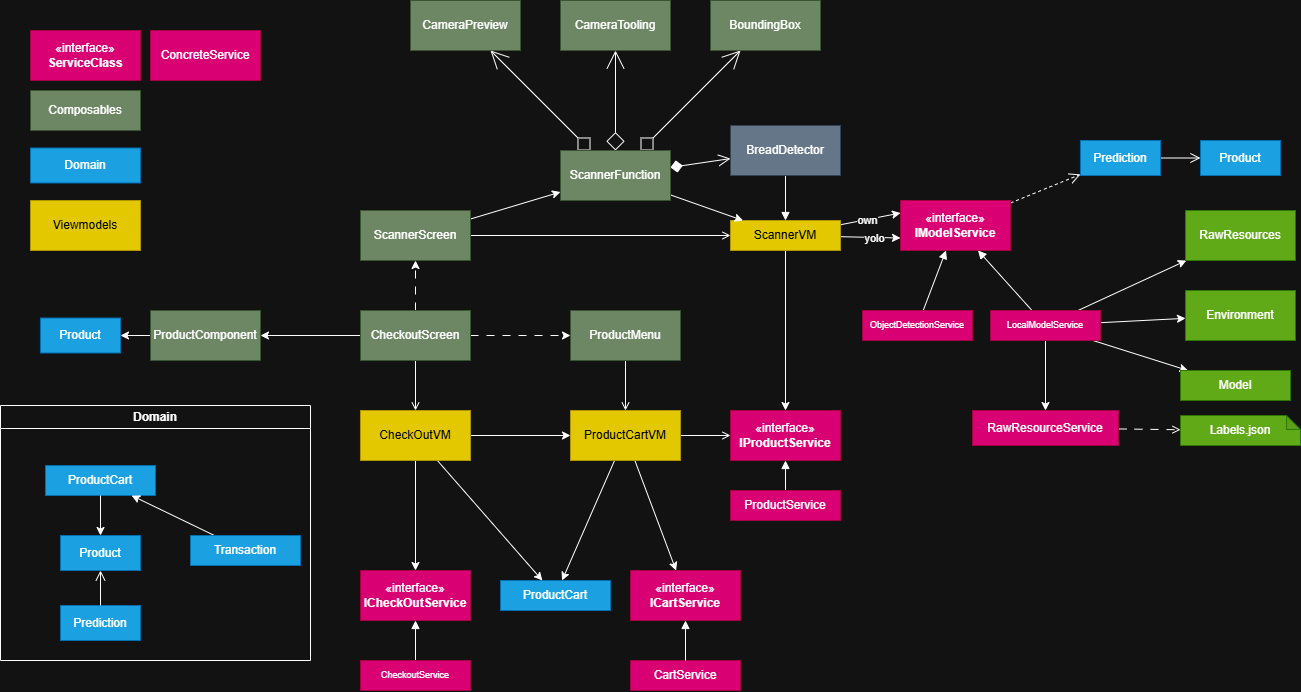

The diagram above was exported from draw.io. Its source (the exported page's mxGraphModel, read from the mxfile embedded in the PNG):
<mxGraphModel dx="3387" dy="1183" grid="1" gridSize="10" guides="1" tooltips="1" connect="1" arrows="1" fold="1" page="1" pageScale="1" pageWidth="827" pageHeight="1169" math="0" shadow="0">
  <root>
    <mxCell id="0" />
    <mxCell id="1" parent="0" />
    <mxCell id="2" edge="1" parent="1" source="8" style="rounded=0;orthogonalLoop=1;jettySize=auto;html=1;entryX=0;entryY=0.25;entryDx=0;entryDy=0;" target="15">
      <mxGeometry relative="1" as="geometry" />
    </mxCell>
    <mxCell id="3" connectable="0" parent="2" style="edgeLabel;html=1;align=center;verticalAlign=middle;resizable=0;points=[];" value="own" vertex="1">
      <mxGeometry relative="1" x="-0.1284" as="geometry">
        <mxPoint as="offset" />
      </mxGeometry>
    </mxCell>
    <mxCell id="4" edge="1" parent="1" source="8" style="rounded=0;orthogonalLoop=1;jettySize=auto;html=1;" target="75">
      <mxGeometry relative="1" as="geometry" />
    </mxCell>
    <mxCell id="5" edge="1" parent="1" source="13" style="rounded=0;orthogonalLoop=1;jettySize=auto;html=1;" target="38">
      <mxGeometry relative="1" as="geometry" />
    </mxCell>
    <mxCell id="6" edge="1" parent="1" source="8" style="rounded=0;orthogonalLoop=1;jettySize=auto;html=1;entryX=0;entryY=0.75;entryDx=0;entryDy=0;" target="15">
      <mxGeometry relative="1" as="geometry" />
    </mxCell>
    <mxCell id="7" connectable="0" parent="6" style="edgeLabel;html=1;align=center;verticalAlign=middle;resizable=0;points=[];" value="yolo" vertex="1">
      <mxGeometry relative="1" x="0.0824" as="geometry">
        <mxPoint as="offset" />
      </mxGeometry>
    </mxCell>
    <mxCell id="8" parent="1" style="html=1;whiteSpace=wrap;fillColor=#e3c800;fontColor=#000000;strokeColor=#B09500;" value="ScannerVM" vertex="1">
      <mxGeometry height="30" width="110" x="70" y="620" as="geometry" />
    </mxCell>
    <mxCell id="9" edge="1" parent="1" source="13" style="rounded=0;orthogonalLoop=1;jettySize=auto;html=1;endArrow=block;endFill=1;" target="15">
      <mxGeometry relative="1" as="geometry" />
    </mxCell>
    <mxCell id="10" edge="1" parent="1" source="13" style="rounded=0;orthogonalLoop=1;jettySize=auto;html=1;" target="16">
      <mxGeometry relative="1" as="geometry" />
    </mxCell>
    <mxCell id="11" edge="1" parent="1" source="13" style="rounded=0;orthogonalLoop=1;jettySize=auto;html=1;" target="76">
      <mxGeometry relative="1" as="geometry" />
    </mxCell>
    <mxCell id="12" edge="1" parent="1" source="13" style="rounded=0;orthogonalLoop=1;jettySize=auto;html=1;" target="20">
      <mxGeometry relative="1" as="geometry" />
    </mxCell>
    <mxCell id="13" parent="1" style="html=1;whiteSpace=wrap;fontSize=9;fillColor=#d80073;fontColor=#ffffff;strokeColor=#A50040;" value="LocalModelService" vertex="1">
      <mxGeometry height="30" width="110" x="330" y="710" as="geometry" />
    </mxCell>
    <mxCell id="14" edge="1" parent="1" source="15" style="rounded=0;orthogonalLoop=1;jettySize=auto;html=1;dashed=1;endArrow=open;endFill=0;endSize=9;" target="23">
      <mxGeometry relative="1" as="geometry" />
    </mxCell>
    <mxCell id="15" parent="1" style="html=1;whiteSpace=wrap;fillColor=#d80073;fontColor=#ffffff;strokeColor=#A50040;" value="«interface»&lt;br&gt;&lt;b&gt;IModelService&lt;/b&gt;" vertex="1">
      <mxGeometry height="50" width="110" x="240" y="600" as="geometry" />
    </mxCell>
    <mxCell id="16" parent="1" style="html=1;whiteSpace=wrap;fillColor=#60a917;fontColor=#ffffff;strokeColor=#2D7600;" value="Model" vertex="1">
      <mxGeometry height="30" width="110" x="520" y="770" as="geometry" />
    </mxCell>
    <mxCell id="17" edge="1" parent="1" source="18" style="rounded=0;orthogonalLoop=1;jettySize=auto;html=1;endArrow=block;endFill=1;" target="75">
      <mxGeometry relative="1" as="geometry" />
    </mxCell>
    <mxCell id="18" parent="1" style="html=1;whiteSpace=wrap;fillColor=#d80073;fontColor=#ffffff;strokeColor=#A50040;" value="ProductService" vertex="1">
      <mxGeometry height="30" width="110" x="70" y="890" as="geometry" />
    </mxCell>
    <mxCell id="19" edge="1" parent="1" source="20" style="rounded=0;orthogonalLoop=1;jettySize=auto;html=1;dashed=1;dashPattern=8 8;endArrow=open;endFill=0;" target="21">
      <mxGeometry relative="1" as="geometry" />
    </mxCell>
    <mxCell id="20" parent="1" style="html=1;whiteSpace=wrap;fillColor=#d80073;fontColor=#ffffff;strokeColor=#A50040;" value="RawResourceService" vertex="1">
      <mxGeometry height="35" width="146" x="312" y="810" as="geometry" />
    </mxCell>
    <mxCell id="21" parent="1" style="shape=note;whiteSpace=wrap;html=1;backgroundOutline=1;darkOpacity=0.05;size=14;fillColor=#60a917;fontColor=#ffffff;strokeColor=#2D7600;" value="Labels.json" vertex="1">
      <mxGeometry height="30" width="120" x="520" y="815" as="geometry" />
    </mxCell>
    <mxCell id="22" edge="1" parent="1" source="23" style="rounded=0;orthogonalLoop=1;jettySize=auto;html=1;endArrow=open;endFill=0;endSize=8;" target="24">
      <mxGeometry relative="1" as="geometry" />
    </mxCell>
    <mxCell id="23" parent="1" style="html=1;whiteSpace=wrap;fillColor=#1ba1e2;fontColor=#ffffff;strokeColor=#006EAF;" value="Prediction" vertex="1">
      <mxGeometry height="35" width="80" x="420" y="540" as="geometry" />
    </mxCell>
    <mxCell id="24" parent="1" style="html=1;whiteSpace=wrap;fillColor=#1ba1e2;fontColor=#ffffff;strokeColor=#006EAF;" value="Product" vertex="1">
      <mxGeometry height="35" width="80" x="540" y="540" as="geometry" />
    </mxCell>
    <mxCell id="25" edge="1" parent="1" source="31" style="rounded=0;orthogonalLoop=1;jettySize=auto;html=1;startArrow=diamond;startFill=0;startSize=16;jumpSize=10;endSize=16;endArrow=open;endFill=0;" target="34">
      <mxGeometry relative="1" as="geometry" />
    </mxCell>
    <mxCell id="26" edge="1" parent="1" source="33" style="rounded=0;orthogonalLoop=1;jettySize=auto;html=1;endArrow=open;endFill=0;" target="8">
      <mxGeometry relative="1" as="geometry" />
    </mxCell>
    <mxCell id="27" edge="1" parent="1" source="31" style="rounded=0;orthogonalLoop=1;jettySize=auto;html=1;startArrow=diamond;startFill=0;startSize=16;endSize=16;endArrow=open;endFill=0;" target="35">
      <mxGeometry relative="1" as="geometry" />
    </mxCell>
    <mxCell id="28" edge="1" parent="1" source="31" style="rounded=0;orthogonalLoop=1;jettySize=auto;html=1;startArrow=diamond;startFill=1;startSize=10;endSize=10;endArrow=open;endFill=0;" target="37">
      <mxGeometry relative="1" as="geometry" />
    </mxCell>
    <mxCell id="29" edge="1" parent="1" source="31" style="rounded=0;orthogonalLoop=1;jettySize=auto;html=1;" target="8">
      <mxGeometry relative="1" as="geometry" />
    </mxCell>
    <mxCell id="30" edge="1" parent="1" source="31" style="rounded=0;orthogonalLoop=1;jettySize=auto;html=1;startArrow=diamond;startFill=0;startSize=16;endSize=16;endArrow=open;endFill=0;" target="65">
      <mxGeometry relative="1" as="geometry" />
    </mxCell>
    <mxCell id="31" parent="1" style="html=1;whiteSpace=wrap;fillColor=#6d8764;strokeColor=#3A5431;fontColor=#ffffff;" value="ScannerFunction" vertex="1">
      <mxGeometry height="50" width="110" x="-100" y="550" as="geometry" />
    </mxCell>
    <mxCell id="32" edge="1" parent="1" source="33" style="rounded=0;orthogonalLoop=1;jettySize=auto;html=1;" target="31">
      <mxGeometry relative="1" as="geometry" />
    </mxCell>
    <mxCell id="33" parent="1" style="html=1;whiteSpace=wrap;fillColor=#6d8764;strokeColor=#3A5431;fontColor=#ffffff;" value="ScannerScreen" vertex="1">
      <mxGeometry height="50" width="110" x="-300" y="610" as="geometry" />
    </mxCell>
    <mxCell id="34" parent="1" style="html=1;whiteSpace=wrap;fillColor=#6d8764;strokeColor=#3A5431;fontColor=#ffffff;" value="CameraPreview" vertex="1">
      <mxGeometry height="50" width="110" x="-250" y="400" as="geometry" />
    </mxCell>
    <mxCell id="35" parent="1" style="html=1;whiteSpace=wrap;fillColor=#6d8764;fontColor=#ffffff;strokeColor=#3A5431;" value="CameraTooling" vertex="1">
      <mxGeometry height="50" width="110" x="-100" y="400" as="geometry" />
    </mxCell>
    <mxCell id="36" edge="1" parent="1" source="37" style="rounded=0;orthogonalLoop=1;jettySize=auto;html=1;endArrow=block;endFill=1;" target="8">
      <mxGeometry relative="1" as="geometry" />
    </mxCell>
    <mxCell id="37" parent="1" style="html=1;whiteSpace=wrap;fillColor=#647687;fontColor=#ffffff;strokeColor=#314354;" value="BreadDetector" vertex="1">
      <mxGeometry height="50" width="110" x="70" y="525" as="geometry" />
    </mxCell>
    <mxCell id="38" parent="1" style="html=1;whiteSpace=wrap;fillColor=#60a917;fontColor=#ffffff;strokeColor=#2D7600;" value="RawResources" vertex="1">
      <mxGeometry height="50" width="110" x="525" y="610" as="geometry" />
    </mxCell>
    <mxCell id="39" parent="1" style="html=1;whiteSpace=wrap;fillColor=#1ba1e2;fontColor=#ffffff;strokeColor=#006EAF;" value="ProductCart" vertex="1">
      <mxGeometry height="30" width="110" x="-160" y="980" as="geometry" />
    </mxCell>
    <mxCell id="40" edge="1" parent="1" source="44" style="rounded=0;orthogonalLoop=1;jettySize=auto;html=1;dashed=1;dashPattern=8 8;" target="33">
      <mxGeometry relative="1" as="geometry" />
    </mxCell>
    <mxCell id="41" edge="1" parent="1" source="44" style="rounded=0;orthogonalLoop=1;jettySize=auto;html=1;endArrow=open;endFill=0;" target="49">
      <mxGeometry relative="1" as="geometry" />
    </mxCell>
    <mxCell id="42" edge="1" parent="1" source="44" style="edgeStyle=orthogonalEdgeStyle;rounded=0;orthogonalLoop=1;jettySize=auto;html=1;dashed=1;dashPattern=8 8;" target="51">
      <mxGeometry relative="1" as="geometry" />
    </mxCell>
    <mxCell id="43" edge="1" parent="1" source="44" style="edgeStyle=orthogonalEdgeStyle;rounded=0;orthogonalLoop=1;jettySize=auto;html=1;" target="67">
      <mxGeometry relative="1" as="geometry" />
    </mxCell>
    <mxCell id="44" parent="1" style="html=1;whiteSpace=wrap;fillColor=#6d8764;fontColor=#ffffff;strokeColor=#3A5431;" value="CheckoutScreen" vertex="1">
      <mxGeometry height="50" width="110" x="-300" y="710" as="geometry" />
    </mxCell>
    <mxCell id="45" edge="1" parent="1" source="49" style="rounded=0;orthogonalLoop=1;jettySize=auto;html=1;" target="39">
      <mxGeometry relative="1" as="geometry" />
    </mxCell>
    <mxCell id="46" edge="1" parent="1" source="71" style="rounded=0;orthogonalLoop=1;jettySize=auto;html=1;endArrow=open;endFill=0;" target="75">
      <mxGeometry relative="1" as="geometry" />
    </mxCell>
    <mxCell id="47" edge="1" parent="1" source="49" style="rounded=0;orthogonalLoop=1;jettySize=auto;html=1;" target="64">
      <mxGeometry relative="1" as="geometry" />
    </mxCell>
    <mxCell id="48" edge="1" parent="1" source="49" style="rounded=0;orthogonalLoop=1;jettySize=auto;html=1;" target="71">
      <mxGeometry relative="1" as="geometry" />
    </mxCell>
    <mxCell id="49" parent="1" style="html=1;whiteSpace=wrap;fillColor=#e3c800;fontColor=#000000;strokeColor=#B09500;" value="CheckOutVM" vertex="1">
      <mxGeometry height="50" width="110" x="-300" y="810" as="geometry" />
    </mxCell>
    <mxCell id="50" edge="1" parent="1" source="51" style="rounded=0;orthogonalLoop=1;jettySize=auto;html=1;endArrow=open;endFill=0;" target="71">
      <mxGeometry relative="1" as="geometry" />
    </mxCell>
    <mxCell id="51" parent="1" style="html=1;whiteSpace=wrap;fillColor=#6d8764;fontColor=#ffffff;strokeColor=#3A5431;" value="ProductMenu" vertex="1">
      <mxGeometry height="50" width="110" x="-90" y="710" as="geometry" />
    </mxCell>
    <mxCell id="52" parent="1" style="swimlane;whiteSpace=wrap;html=1;" value="Domain" vertex="1">
      <mxGeometry height="255" width="310" x="-660" y="805" as="geometry" />
    </mxCell>
    <mxCell id="53" parent="52" style="html=1;whiteSpace=wrap;fillColor=#1ba1e2;fontColor=#ffffff;strokeColor=#006EAF;" value="ProductCart" vertex="1">
      <mxGeometry height="30" width="110" x="45" y="60" as="geometry" />
    </mxCell>
    <mxCell id="54" parent="52" style="html=1;whiteSpace=wrap;fillColor=#1ba1e2;fontColor=#ffffff;strokeColor=#006EAF;" value="Product" vertex="1">
      <mxGeometry height="35" width="80" x="60" y="130" as="geometry" />
    </mxCell>
    <mxCell id="55" parent="52" style="html=1;whiteSpace=wrap;fillColor=#1ba1e2;fontColor=#ffffff;strokeColor=#006EAF;" value="Prediction" vertex="1">
      <mxGeometry height="35" width="80" x="60" y="200" as="geometry" />
    </mxCell>
    <mxCell id="56" edge="1" parent="52" source="53" style="edgeStyle=orthogonalEdgeStyle;rounded=0;orthogonalLoop=1;jettySize=auto;html=1;" target="54">
      <mxGeometry relative="1" as="geometry" />
    </mxCell>
    <mxCell id="57" edge="1" parent="52" source="55" style="rounded=0;orthogonalLoop=1;jettySize=auto;html=1;endArrow=open;endFill=0;endSize=8;" target="54">
      <mxGeometry relative="1" as="geometry" />
    </mxCell>
    <mxCell id="58" edge="1" parent="52" source="59" style="rounded=0;orthogonalLoop=1;jettySize=auto;html=1;" target="53">
      <mxGeometry relative="1" as="geometry" />
    </mxCell>
    <mxCell id="59" parent="52" style="html=1;whiteSpace=wrap;fillColor=#1ba1e2;fontColor=#ffffff;strokeColor=#006EAF;" value="Transaction" vertex="1">
      <mxGeometry height="30" width="110" x="190" y="130" as="geometry" />
    </mxCell>
    <mxCell id="60" edge="1" parent="1" source="61" style="rounded=0;orthogonalLoop=1;jettySize=auto;html=1;endArrow=block;endFill=1;" target="15">
      <mxGeometry relative="1" as="geometry" />
    </mxCell>
    <mxCell id="61" parent="1" style="html=1;whiteSpace=wrap;fontSize=9;fillColor=#d80073;fontColor=#ffffff;strokeColor=#A50040;" value="ObjectDetectionService" vertex="1">
      <mxGeometry height="30" width="110" x="202" y="710" as="geometry" />
    </mxCell>
    <mxCell id="62" edge="1" parent="1" source="63" style="rounded=0;orthogonalLoop=1;jettySize=auto;html=1;endArrow=block;endFill=1;" target="64">
      <mxGeometry relative="1" as="geometry" />
    </mxCell>
    <mxCell id="63" parent="1" style="html=1;whiteSpace=wrap;fontSize=9;fillColor=#d80073;fontColor=#ffffff;strokeColor=#A50040;" value="CheckoutService" vertex="1">
      <mxGeometry height="30" width="110" x="-300" y="1060" as="geometry" />
    </mxCell>
    <mxCell id="64" parent="1" style="html=1;whiteSpace=wrap;fillColor=#d80073;fontColor=#ffffff;strokeColor=#A50040;" value="«interface»&lt;br&gt;&lt;b&gt;ICheckOutService&lt;/b&gt;" vertex="1">
      <mxGeometry height="50" width="110" x="-300" y="970" as="geometry" />
    </mxCell>
    <mxCell id="65" parent="1" style="html=1;whiteSpace=wrap;fillColor=#6d8764;fontColor=#ffffff;strokeColor=#3A5431;" value="BoundingBox" vertex="1">
      <mxGeometry height="50" width="110" x="50" y="400" as="geometry" />
    </mxCell>
    <mxCell id="66" edge="1" parent="1" source="67" style="edgeStyle=orthogonalEdgeStyle;rounded=0;orthogonalLoop=1;jettySize=auto;html=1;" target="68">
      <mxGeometry relative="1" as="geometry" />
    </mxCell>
    <mxCell id="67" parent="1" style="html=1;whiteSpace=wrap;fillColor=#6d8764;fontColor=#ffffff;strokeColor=#3A5431;" value="ProductComponent" vertex="1">
      <mxGeometry height="50" width="110" x="-510" y="710" as="geometry" />
    </mxCell>
    <mxCell id="68" parent="1" style="html=1;whiteSpace=wrap;fillColor=#1ba1e2;fontColor=#ffffff;strokeColor=#006EAF;" value="Product" vertex="1">
      <mxGeometry height="35" width="80" x="-620" y="717.5" as="geometry" />
    </mxCell>
    <mxCell id="69" edge="1" parent="1" source="71" style="rounded=0;orthogonalLoop=1;jettySize=auto;html=1;" target="39">
      <mxGeometry relative="1" as="geometry" />
    </mxCell>
    <mxCell id="70" edge="1" parent="1" source="71" style="rounded=0;orthogonalLoop=1;jettySize=auto;html=1;" target="72">
      <mxGeometry relative="1" as="geometry" />
    </mxCell>
    <mxCell id="71" parent="1" style="html=1;whiteSpace=wrap;fillColor=#e3c800;fontColor=#000000;strokeColor=#B09500;" value="ProductCartVM" vertex="1">
      <mxGeometry height="50" width="110" x="-90" y="810" as="geometry" />
    </mxCell>
    <mxCell id="72" parent="1" style="html=1;whiteSpace=wrap;fillColor=#d80073;fontColor=#ffffff;strokeColor=#A50040;" value="«interface»&lt;br&gt;&lt;b&gt;ICartService&lt;/b&gt;" vertex="1">
      <mxGeometry height="50" width="110" x="-30" y="970" as="geometry" />
    </mxCell>
    <mxCell id="73" parent="1" style="html=1;whiteSpace=wrap;fillColor=#d80073;fontColor=#ffffff;strokeColor=#A50040;" value="CartService" vertex="1">
      <mxGeometry height="30" width="110" x="-30" y="1060" as="geometry" />
    </mxCell>
    <mxCell id="74" edge="1" parent="1" source="73" style="edgeStyle=orthogonalEdgeStyle;rounded=0;orthogonalLoop=1;jettySize=auto;html=1;endArrow=block;endFill=1;" target="72">
      <mxGeometry relative="1" as="geometry" />
    </mxCell>
    <mxCell id="75" parent="1" style="html=1;whiteSpace=wrap;fillColor=#d80073;fontColor=#ffffff;strokeColor=#A50040;" value="«interface»&lt;br&gt;&lt;b&gt;IProductService&lt;/b&gt;" vertex="1">
      <mxGeometry height="50" width="110" x="70" y="810" as="geometry" />
    </mxCell>
    <mxCell id="76" parent="1" style="html=1;whiteSpace=wrap;fillColor=#60a917;fontColor=#ffffff;strokeColor=#2D7600;" value="Environment" vertex="1">
      <mxGeometry height="50" width="110" x="525" y="690" as="geometry" />
    </mxCell>
    <mxCell id="77" parent="1" style="html=1;whiteSpace=wrap;fillColor=#6d8764;fontColor=#ffffff;strokeColor=#3A5431;" value="Composables" vertex="1">
      <mxGeometry height="40" width="110" x="-630" y="490" as="geometry" />
    </mxCell>
    <mxCell id="78" parent="1" style="html=1;whiteSpace=wrap;fillColor=#1ba1e2;fontColor=#ffffff;strokeColor=#006EAF;" value="Domain" vertex="1">
      <mxGeometry height="35" width="110" x="-630" y="547.5" as="geometry" />
    </mxCell>
    <mxCell id="79" parent="1" style="html=1;whiteSpace=wrap;fillColor=#e3c800;fontColor=#000000;strokeColor=#B09500;" value="Viewmodels" vertex="1">
      <mxGeometry height="50" width="110" x="-630" y="600" as="geometry" />
    </mxCell>
    <mxCell id="80" parent="1" style="html=1;whiteSpace=wrap;fillColor=#d80073;fontColor=#ffffff;strokeColor=#A50040;" value="«interface»&lt;br&gt;&lt;b&gt;ServiceClass&lt;/b&gt;" vertex="1">
      <mxGeometry height="50" width="110" x="-630" y="430" as="geometry" />
    </mxCell>
    <mxCell id="81" parent="1" style="html=1;whiteSpace=wrap;fillColor=#d80073;fontColor=#ffffff;strokeColor=#A50040;" value="ConcreteService" vertex="1">
      <mxGeometry height="50" width="110" x="-510" y="430" as="geometry" />
    </mxCell>
  </root>
</mxGraphModel>